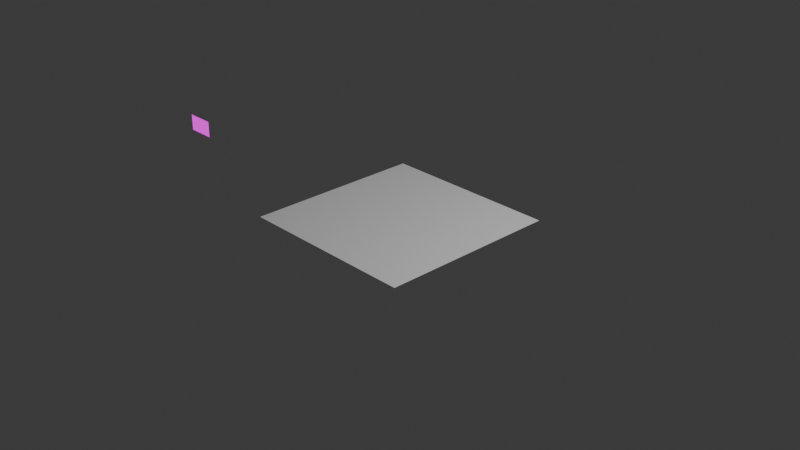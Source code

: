 # Source: MOGEN-FAUNA.blend  (saved by Blender 4.3.34; exported with 4.5.12 LTS)
import bpy
from mathutils import Matrix  # noqa: F401  (used for matrix-valued properties, if any)

bpy.ops.wm.read_factory_settings(use_empty=True)
scene = bpy.context.scene
scene.name = 'Scene'

# ---- collections
col_collection = bpy.data.collections.new('Collection'); scene.collection.children.link(col_collection)

# ---- images (referenced by path relative to the original .blend; pixels are not part of the script)
import os
ASSET_DIR = os.environ.get("B2B_ASSET_DIR", "")  # directory of the original .blend (textures are referenced by path, not embedded)
HERE = os.path.dirname(os.path.abspath(__file__))  # packed textures are extracted next to this script under _unpacked/

def load_image(name, relpath, width, height, colorspace="sRGB"):
    """Load a texture the original file referenced (path relative to the .blend, or extracted next to this script)."""
    p = next((c for c in (os.path.join(HERE, relpath), os.path.join(ASSET_DIR, relpath)) if relpath and os.path.exists(c)), "")
    if p:
        img = bpy.data.images.load(p, check_existing=True)
        img.name = name
    else:  # same state as the original file: an image datablock whose file is absent (Cycles renders it pink)
        img = bpy.data.images.new(name, width, height)
        img.source = "FILE"
        img.filepath = "//" + (relpath or name)
    img.colorspace_settings.name = colorspace
    return img
img_uv_checker_large_png = load_image('uv_checker large.png', 'uv_checker large.png', 1024, 1024, 'sRGB')

# ---- materials (node trees are filled in below, after node groups)
mat_material_001 = bpy.data.materials.new('Material.001')

# ---- material node trees
mat_material_001.use_nodes = True; mat_material_001.node_tree.nodes.clear()
_N = mat_material_001.node_tree.nodes; _L = mat_material_001.node_tree.links
n0 = _N.new('ShaderNodeBsdfPrincipled'); n0.name = 'Principled BSDF'; n0.location = (10, 300)
n0.inputs[0].default_value = (0.0, 0.0, 0.0, 1.0)
n0.inputs[28].default_value = 1.0
n1 = _N.new('ShaderNodeOutputMaterial'); n1.name = 'Material Output'; n1.location = (300, 300)
n2 = _N.new('ShaderNodeTexImage'); n2.name = 'Image Texture'; n2.location = (-280, -820)
n2.image = img_uv_checker_large_png
_L.new(n0.outputs[0], n1.inputs[0])
_L.new(n2.outputs[0], n0.inputs[27])
n1.is_active_output = True

# ---- world
world_world = bpy.data.worlds.new('World'); scene.world = world_world
world_world.use_nodes = True; world_world.node_tree.nodes.clear()
_N = world_world.node_tree.nodes; _L = world_world.node_tree.links
n0 = _N.new('ShaderNodeOutputWorld'); n0.name = 'World Output'; n0.location = (300, 300)
n1 = _N.new('ShaderNodeBackground'); n1.name = 'Background'; n1.location = (10, 300)
n1.inputs[0].default_value = (0.05088, 0.05088, 0.05088, 1.0)
_L.new(n1.outputs[0], n0.inputs[0])
n0.is_active_output = True
world_world.color = (0.05088, 0.05088, 0.05088)
world_world.sun_shadow_jitter_overblur = 0.0

# ---- cameras
cam_camera = bpy.data.cameras.new('Camera')
cam_camera.clip_end = 100.0
cam_camera.ortho_scale = 7.314

# ---- lights
light_light = bpy.data.lights.new('Light', 'POINT')
light_light.energy = 1000.0
light_light.shadow_soft_size = 0.1

# ---- meshes
me_plane = bpy.data.meshes.new('Plane')
me_plane.from_pydata([(-1.0, -1.0, 0.0), (1.0, -1.0, 0.0), (-1.0, 1.0, 0.0), (1.0, 1.0, 0.0)], [], [(0, 1, 3, 2)])
_uv = me_plane.uv_layers.new(name='UVMap')
_uv.uv.foreach_set('vector', [0.0, 0.0, 1.0, 0.0, 1.0, 1.0, 0.0, 1.0])
me_plane.update()
me_plane_001 = bpy.data.meshes.new('Plane.001')
me_plane_001.from_pydata([(-0.177, -7.451e-09, 0.1), (-0.177, 7.451e-09, -0.1), (0.0, -7.451e-09, 0.1), (0.0, 7.451e-09, -0.1), (0.177, -7.451e-09, 0.1), (0.177, 7.451e-09, -0.1), (0.0, -7.451e-09, 0.1), (0.0, 7.451e-09, -0.1)], [], [(0, 2, 3, 1), (6, 4, 5, 7)])
_uv = me_plane_001.uv_layers.new(name='UVMap')
_uv.uv.foreach_set('vector', [0.9964, 0.9815, 0.9964, 0.01307, 0.008702, 0.01307, 0.008702, 0.9815, 0.9928, 0.01388, 0.9928, 0.9841, 0.004169, 0.9841, 0.00417, 0.01388])
me_plane_001.materials.append(mat_material_001)
me_plane_001.update()

# ---- objects
ob_light = bpy.data.objects.new('Light', light_light)
ob_camera = bpy.data.objects.new('Camera', cam_camera)
ob_plane = bpy.data.objects.new('Plane', me_plane)
ob_sm_butterfly_01 = bpy.data.objects.new('SM_ButterFly-01', me_plane_001)

# ---- transforms, parenting, visibility, modifiers, constraints
ob_light.location = (4.076, 1.005, 5.904)
ob_light.rotation_euler = (0.6503, 0.05522, 1.866)
ob_light.lock_rotations_4d = False
ob_light.empty_display_type = 'ARROWS'
ob_light.color = (0.0, 0.0, 0.0, 0.0)
ob_light.lineart.crease_threshold = 0.0
ob_camera.location = (7.359, -6.926, 4.958)
ob_camera.rotation_euler = (1.109, 0.0, 0.8149)
ob_camera.lock_rotations_4d = False
ob_camera.empty_display_type = 'ARROWS'
ob_camera.color = (0.0, 0.0, 0.0, 0.0)
ob_camera.display_type = 'WIRE'
ob_camera.lineart.crease_threshold = 0.0
ob_plane.location = (0.0, 0.0, 0.0)
ob_sm_butterfly_01.location = (-3.535, 0.0, 0.0)

# ---- collection membership
col_collection.objects.link(ob_light)
col_collection.objects.link(ob_camera)
col_collection.objects.link(ob_plane)
col_collection.objects.link(ob_sm_butterfly_01)

# ---- scene / render settings (as saved in the file)
scene.camera = ob_camera
scene.frame_start = 1; scene.frame_end = 250; scene.frame_set(1)
scene.render.engine = 'BLENDER_EEVEE_NEXT'
bpy.context.view_layer.update()
